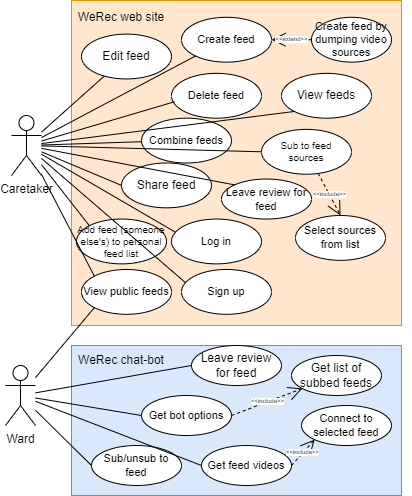

The diagram above was exported from draw.io. Its source (the exported page's mxGraphModel, read from the mxfile embedded in the PNG):
<mxGraphModel dx="1038" dy="667" grid="1" gridSize="10" guides="1" tooltips="1" connect="1" arrows="1" fold="1" page="1" pageScale="1" pageWidth="827" pageHeight="1169" math="0" shadow="0">
  <root>
    <mxCell id="0" />
    <mxCell id="1" parent="0" />
    <mxCell id="2" value="" style="group;fillColor=#f5f5f5;fontColor=#333333;strokeColor=#666666;" vertex="1" connectable="0" parent="1">
      <mxGeometry x="280" y="305" width="330" height="325" as="geometry" />
    </mxCell>
    <mxCell id="3" value="" style="rounded=0;whiteSpace=wrap;html=1;fillColor=#ffe6cc;strokeColor=#d79b00;align=left;" vertex="1" parent="2">
      <mxGeometry width="330" height="325" as="geometry" />
    </mxCell>
    <mxCell id="4" value="&lt;span style=&quot;text-align: left;&quot;&gt;WeRec web&amp;nbsp;&lt;/span&gt;site" style="text;html=1;strokeColor=none;fillColor=none;align=center;verticalAlign=middle;whiteSpace=wrap;rounded=0;" vertex="1" parent="2">
      <mxGeometry width="100" height="33.62068965517241" as="geometry" />
    </mxCell>
    <mxCell id="5" value="&lt;font style=&quot;font-size: 11px;&quot;&gt;Create feed&lt;/font&gt;" style="ellipse;whiteSpace=wrap;html=1;fontSize=6;" vertex="1" parent="2">
      <mxGeometry x="110" y="16.810344827586206" width="90" height="44.82758620689655" as="geometry" />
    </mxCell>
    <mxCell id="6" value="&lt;font style=&quot;font-size: 11px;&quot;&gt;Create feed by dumping video sources&lt;/font&gt;" style="ellipse;whiteSpace=wrap;html=1;fontSize=6;" vertex="1" parent="2">
      <mxGeometry x="240" y="16.810344827586206" width="80" height="44.82758620689655" as="geometry" />
    </mxCell>
    <mxCell id="7" value="&amp;lt;&amp;lt;extend&amp;gt;&amp;gt;" style="endArrow=open;endSize=12;dashed=1;html=1;rounded=0;fontSize=6;entryX=1;entryY=0.5;entryDx=0;entryDy=0;exitX=0;exitY=0.5;exitDx=0;exitDy=0;" edge="1" parent="2" source="6" target="5">
      <mxGeometry width="160" relative="1" as="geometry">
        <mxPoint x="110" y="123.27586206896551" as="sourcePoint" />
        <mxPoint x="270" y="123.27586206896551" as="targetPoint" />
      </mxGeometry>
    </mxCell>
    <mxCell id="8" value="&lt;font style=&quot;font-size: 12px;&quot;&gt;View feeds&lt;/font&gt;" style="ellipse;whiteSpace=wrap;html=1;fontSize=6;" vertex="1" parent="2">
      <mxGeometry x="210" y="72.84482758620689" width="90" height="44.82758620689655" as="geometry" />
    </mxCell>
    <mxCell id="9" value="&lt;font style=&quot;font-size: 12px;&quot;&gt;Edit feed&lt;/font&gt;" style="ellipse;whiteSpace=wrap;html=1;fontSize=6;" vertex="1" parent="2">
      <mxGeometry x="10" y="33.62068965517241" width="90" height="44.82758620689655" as="geometry" />
    </mxCell>
    <mxCell id="10" value="&lt;font style=&quot;font-size: 11px;&quot;&gt;Delete feed&lt;/font&gt;" style="ellipse;whiteSpace=wrap;html=1;fontSize=6;" vertex="1" parent="2">
      <mxGeometry x="100" y="72.84482758620689" width="90" height="44.82758620689655" as="geometry" />
    </mxCell>
    <mxCell id="11" value="&lt;font style=&quot;font-size: 12px;&quot;&gt;Share feed&lt;/font&gt;" style="ellipse;whiteSpace=wrap;html=1;fontSize=6;" vertex="1" parent="2">
      <mxGeometry x="50" y="162.5" width="90" height="44.82758620689655" as="geometry" />
    </mxCell>
    <mxCell id="12" value="&lt;font style=&quot;font-size: 11px;&quot;&gt;View public feeds&lt;/font&gt;" style="ellipse;whiteSpace=wrap;html=1;fontSize=6;" vertex="1" parent="2">
      <mxGeometry x="10" y="268.9655172413793" width="90" height="44.82758620689655" as="geometry" />
    </mxCell>
    <mxCell id="13" value="&lt;font style=&quot;font-size: 11px;&quot;&gt;Log in&lt;/font&gt;" style="ellipse;whiteSpace=wrap;html=1;fontSize=6;" vertex="1" parent="2">
      <mxGeometry x="100" y="218.53448275862067" width="90" height="44.82758620689655" as="geometry" />
    </mxCell>
    <mxCell id="14" value="&lt;font style=&quot;font-size: 11px;&quot;&gt;Sign up&lt;/font&gt;" style="ellipse;whiteSpace=wrap;html=1;fontSize=6;" vertex="1" parent="2">
      <mxGeometry x="110" y="268.9655172413793" width="90" height="44.82758620689655" as="geometry" />
    </mxCell>
    <mxCell id="15" value="&lt;font style=&quot;font-size: 10px;&quot;&gt;Sub to feed sources&lt;/font&gt;" style="ellipse;whiteSpace=wrap;html=1;fontSize=6;" vertex="1" parent="2">
      <mxGeometry x="190" y="128.8793103448276" width="90" height="44.82758620689655" as="geometry" />
    </mxCell>
    <mxCell id="16" value="&lt;font style=&quot;font-size: 10px;&quot;&gt;Add feed (someone else's) to personal feed list&lt;/font&gt;" style="ellipse;whiteSpace=wrap;html=1;fontSize=6;" vertex="1" parent="2">
      <mxGeometry x="5" y="218.53448275862067" width="90" height="44.82758620689655" as="geometry" />
    </mxCell>
    <mxCell id="17" value="&lt;font style=&quot;font-size: 11px;&quot;&gt;Select sources from list&lt;/font&gt;" style="ellipse;whiteSpace=wrap;html=1;fontSize=6;" vertex="1" parent="2">
      <mxGeometry x="224" y="215.00068965517238" width="90" height="44.82758620689655" as="geometry" />
    </mxCell>
    <mxCell id="18" value="&amp;lt;&amp;lt;include&amp;gt;&amp;gt;" style="endArrow=open;endSize=12;dashed=1;html=1;rounded=0;fontSize=6;entryX=0.5;entryY=0;entryDx=0;entryDy=0;" edge="1" parent="2" source="15" target="17">
      <mxGeometry width="160" relative="1" as="geometry">
        <mxPoint x="290.0000000000034" y="173.70689655172413" as="sourcePoint" />
        <mxPoint x="290" y="280.17241379310343" as="targetPoint" />
      </mxGeometry>
    </mxCell>
    <mxCell id="19" value="&lt;font style=&quot;font-size: 11px;&quot;&gt;Leave review for feed&lt;/font&gt;" style="ellipse;whiteSpace=wrap;html=1;fontSize=6;" vertex="1" parent="2">
      <mxGeometry x="150" y="178.53" width="90" height="40" as="geometry" />
    </mxCell>
    <mxCell id="20" value="&lt;font style=&quot;font-size: 11px;&quot;&gt;Combine feeds&lt;/font&gt;" style="ellipse;whiteSpace=wrap;html=1;fontSize=6;" vertex="1" parent="2">
      <mxGeometry x="70" y="117.67000000000002" width="90" height="44.82758620689655" as="geometry" />
    </mxCell>
    <mxCell id="21" value="" style="group" vertex="1" connectable="0" parent="1">
      <mxGeometry x="280" y="650" width="340" height="150" as="geometry" />
    </mxCell>
    <mxCell id="22" value="" style="rounded=0;whiteSpace=wrap;html=1;fillColor=#dae8fc;strokeColor=#6c8ebf;" vertex="1" parent="21">
      <mxGeometry width="330" height="150" as="geometry" />
    </mxCell>
    <mxCell id="23" value="WeRec chat-bot" style="text;html=1;strokeColor=none;fillColor=none;align=center;verticalAlign=middle;whiteSpace=wrap;rounded=0;" vertex="1" parent="21">
      <mxGeometry width="100" height="30" as="geometry" />
    </mxCell>
    <mxCell id="24" value="&lt;font style=&quot;font-size: 12px;&quot;&gt;Leave review for feed&lt;/font&gt;" style="ellipse;whiteSpace=wrap;html=1;fontSize=6;" vertex="1" parent="21">
      <mxGeometry x="120" width="90" height="40" as="geometry" />
    </mxCell>
    <mxCell id="25" value="&lt;font style=&quot;font-size: 12px;&quot;&gt;Get list of subbed feeds&lt;/font&gt;" style="ellipse;whiteSpace=wrap;html=1;fontSize=6;" vertex="1" parent="21">
      <mxGeometry x="220" y="10" width="90" height="40" as="geometry" />
    </mxCell>
    <mxCell id="26" value="&lt;font style=&quot;font-size: 11px;&quot;&gt;Get feed videos&lt;/font&gt;" style="ellipse;whiteSpace=wrap;html=1;fontSize=6;" vertex="1" parent="21">
      <mxGeometry x="130" y="100" width="90" height="40" as="geometry" />
    </mxCell>
    <mxCell id="27" value="&lt;font style=&quot;font-size: 11px;&quot;&gt;Connect to selected feed&lt;/font&gt;" style="ellipse;whiteSpace=wrap;html=1;fontSize=6;" vertex="1" parent="21">
      <mxGeometry x="230" y="60" width="90" height="40" as="geometry" />
    </mxCell>
    <mxCell id="28" value="&amp;lt;&amp;lt;include&amp;gt;&amp;gt;" style="endArrow=open;endSize=12;dashed=1;html=1;rounded=0;fontSize=6;entryX=0;entryY=1;entryDx=0;entryDy=0;exitX=1;exitY=0.5;exitDx=0;exitDy=0;" edge="1" parent="21" source="26" target="27">
      <mxGeometry width="160" relative="1" as="geometry">
        <mxPoint x="290" y="-65" as="sourcePoint" />
        <mxPoint x="199.99999999999636" y="-90" as="targetPoint" />
      </mxGeometry>
    </mxCell>
    <mxCell id="29" value="&lt;font style=&quot;font-size: 11px;&quot;&gt;Sub/unsub to feed&lt;/font&gt;" style="ellipse;whiteSpace=wrap;html=1;fontSize=6;" vertex="1" parent="21">
      <mxGeometry x="20" y="100" width="90" height="40" as="geometry" />
    </mxCell>
    <mxCell id="30" value="&lt;font style=&quot;font-size: 11px;&quot;&gt;Get bot options&lt;/font&gt;" style="ellipse;whiteSpace=wrap;html=1;fontSize=6;" vertex="1" parent="21">
      <mxGeometry x="70" y="50" width="90" height="40" as="geometry" />
    </mxCell>
    <mxCell id="31" value="&amp;lt;&amp;lt;include&amp;gt;&amp;gt;" style="endArrow=open;endSize=12;dashed=1;html=1;rounded=0;fontSize=6;exitX=1;exitY=0.5;exitDx=0;exitDy=0;" edge="1" parent="21" source="30" target="25">
      <mxGeometry width="160" relative="1" as="geometry">
        <mxPoint x="180" y="90" as="sourcePoint" />
        <mxPoint x="230" y="85" as="targetPoint" />
      </mxGeometry>
    </mxCell>
    <mxCell id="32" style="edgeStyle=none;rounded=0;orthogonalLoop=1;jettySize=auto;html=1;fontSize=6;endArrow=none;endFill=0;" edge="1" source="42" target="9" parent="1">
      <mxGeometry relative="1" as="geometry" />
    </mxCell>
    <mxCell id="33" style="edgeStyle=none;rounded=0;orthogonalLoop=1;jettySize=auto;html=1;entryX=0.034;entryY=0.633;entryDx=0;entryDy=0;entryPerimeter=0;fontSize=6;endArrow=none;endFill=0;" edge="1" source="42" target="10" parent="1">
      <mxGeometry relative="1" as="geometry" />
    </mxCell>
    <mxCell id="34" style="edgeStyle=none;rounded=0;orthogonalLoop=1;jettySize=auto;html=1;entryX=0;entryY=1;entryDx=0;entryDy=0;fontSize=6;endArrow=none;endFill=0;" edge="1" source="42" target="8" parent="1">
      <mxGeometry relative="1" as="geometry" />
    </mxCell>
    <mxCell id="35" style="edgeStyle=none;rounded=0;orthogonalLoop=1;jettySize=auto;html=1;entryX=0;entryY=0.5;entryDx=0;entryDy=0;fontSize=6;endArrow=none;endFill=0;" edge="1" source="42" target="11" parent="1">
      <mxGeometry relative="1" as="geometry" />
    </mxCell>
    <mxCell id="36" style="edgeStyle=none;rounded=0;orthogonalLoop=1;jettySize=auto;html=1;entryX=0;entryY=0;entryDx=0;entryDy=0;fontSize=6;endArrow=none;endFill=0;" edge="1" source="42" target="12" parent="1">
      <mxGeometry relative="1" as="geometry" />
    </mxCell>
    <mxCell id="37" style="edgeStyle=none;rounded=0;orthogonalLoop=1;jettySize=auto;html=1;entryX=0.039;entryY=0.288;entryDx=0;entryDy=0;entryPerimeter=0;fontSize=6;endArrow=none;endFill=0;" edge="1" source="42" target="13" parent="1">
      <mxGeometry relative="1" as="geometry" />
    </mxCell>
    <mxCell id="38" style="edgeStyle=none;rounded=0;orthogonalLoop=1;jettySize=auto;html=1;entryX=0;entryY=0;entryDx=0;entryDy=0;fontSize=6;endArrow=none;endFill=0;" edge="1" source="42" target="16" parent="1">
      <mxGeometry relative="1" as="geometry" />
    </mxCell>
    <mxCell id="39" style="edgeStyle=none;rounded=0;orthogonalLoop=1;jettySize=auto;html=1;entryX=0;entryY=0.5;entryDx=0;entryDy=0;fontSize=6;endArrow=none;endFill=0;" edge="1" source="42" target="15" parent="1">
      <mxGeometry relative="1" as="geometry" />
    </mxCell>
    <mxCell id="40" style="edgeStyle=none;rounded=0;orthogonalLoop=1;jettySize=auto;html=1;entryX=0;entryY=0;entryDx=0;entryDy=0;fontSize=6;endArrow=none;endFill=0;" edge="1" source="42" target="19" parent="1">
      <mxGeometry relative="1" as="geometry" />
    </mxCell>
    <mxCell id="41" style="rounded=0;orthogonalLoop=1;jettySize=auto;html=1;endArrow=none;endFill=0;" edge="1" source="42" target="20" parent="1">
      <mxGeometry relative="1" as="geometry" />
    </mxCell>
    <mxCell id="42" value="Caretaker&lt;br&gt;" style="shape=umlActor;verticalLabelPosition=bottom;verticalAlign=top;html=1;" vertex="1" parent="1">
      <mxGeometry x="220" y="420" width="30" height="60" as="geometry" />
    </mxCell>
    <mxCell id="43" style="edgeStyle=none;rounded=0;orthogonalLoop=1;jettySize=auto;html=1;entryX=0;entryY=0.5;entryDx=0;entryDy=0;fontSize=6;endArrow=none;endFill=0;" edge="1" source="48" target="29" parent="1">
      <mxGeometry relative="1" as="geometry" />
    </mxCell>
    <mxCell id="44" style="edgeStyle=none;rounded=0;orthogonalLoop=1;jettySize=auto;html=1;fontSize=6;endArrow=none;endFill=0;" edge="1" source="48" parent="1">
      <mxGeometry relative="1" as="geometry">
        <mxPoint x="350" y="720" as="targetPoint" />
      </mxGeometry>
    </mxCell>
    <mxCell id="45" style="edgeStyle=none;rounded=0;orthogonalLoop=1;jettySize=auto;html=1;entryX=0;entryY=0.5;entryDx=0;entryDy=0;fontSize=6;endArrow=none;endFill=0;" edge="1" source="48" target="24" parent="1">
      <mxGeometry relative="1" as="geometry" />
    </mxCell>
    <mxCell id="46" style="edgeStyle=none;rounded=0;orthogonalLoop=1;jettySize=auto;html=1;entryX=0;entryY=1;entryDx=0;entryDy=0;fontSize=6;endArrow=none;endFill=0;" edge="1" source="48" target="12" parent="1">
      <mxGeometry relative="1" as="geometry" />
    </mxCell>
    <mxCell id="47" style="edgeStyle=none;rounded=0;orthogonalLoop=1;jettySize=auto;html=1;entryX=0;entryY=0.5;entryDx=0;entryDy=0;fontSize=6;endArrow=none;endFill=0;" edge="1" source="48" target="26" parent="1">
      <mxGeometry relative="1" as="geometry" />
    </mxCell>
    <mxCell id="48" value="Ward" style="shape=umlActor;verticalLabelPosition=bottom;verticalAlign=top;html=1;" vertex="1" parent="1">
      <mxGeometry x="214" y="670" width="30" height="60" as="geometry" />
    </mxCell>
    <mxCell id="49" style="edgeStyle=none;rounded=0;orthogonalLoop=1;jettySize=auto;html=1;entryX=0.044;entryY=0.294;entryDx=0;entryDy=0;entryPerimeter=0;fontSize=6;endArrow=none;endFill=0;" edge="1" source="42" target="14" parent="1">
      <mxGeometry relative="1" as="geometry" />
    </mxCell>
    <mxCell id="50" style="rounded=0;orthogonalLoop=1;jettySize=auto;html=1;fontSize=6;endArrow=none;endFill=0;" edge="1" source="42" target="5" parent="1">
      <mxGeometry relative="1" as="geometry" />
    </mxCell>
  </root>
</mxGraphModel>